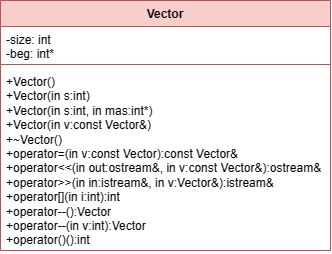

The diagram above was exported from draw.io. Its source (the exported page's mxGraphModel, read from the mxfile embedded in the PNG):
<mxGraphModel dx="326" dy="537" grid="1" gridSize="10" guides="1" tooltips="1" connect="1" arrows="1" fold="1" page="1" pageScale="1" pageWidth="827" pageHeight="1169" math="0" shadow="0">
  <root>
    <mxCell id="0" />
    <mxCell id="1" parent="0" />
    <mxCell id="o3hW-x8pjqkeNo0AYZ5Y-5" value="Vector" style="swimlane;fontStyle=1;align=center;verticalAlign=top;childLayout=stackLayout;horizontal=1;startSize=26;horizontalStack=0;resizeParent=1;resizeParentMax=0;resizeLast=0;collapsible=1;marginBottom=0;whiteSpace=wrap;html=1;fillColor=#f8cecc;strokeColor=#b85450;" vertex="1" parent="1">
      <mxGeometry x="120" y="180" width="330" height="250" as="geometry" />
    </mxCell>
    <mxCell id="o3hW-x8pjqkeNo0AYZ5Y-6" value="-size: int&lt;br&gt;-beg: int*" style="text;strokeColor=none;fillColor=none;align=left;verticalAlign=top;spacingLeft=4;spacingRight=4;overflow=hidden;rotatable=0;points=[[0,0.5],[1,0.5]];portConstraint=eastwest;whiteSpace=wrap;html=1;" vertex="1" parent="o3hW-x8pjqkeNo0AYZ5Y-5">
      <mxGeometry y="26" width="330" height="34" as="geometry" />
    </mxCell>
    <mxCell id="o3hW-x8pjqkeNo0AYZ5Y-7" value="" style="line;strokeWidth=1;fillColor=none;align=left;verticalAlign=middle;spacingTop=-1;spacingLeft=3;spacingRight=3;rotatable=0;labelPosition=right;points=[];portConstraint=eastwest;strokeColor=inherit;" vertex="1" parent="o3hW-x8pjqkeNo0AYZ5Y-5">
      <mxGeometry y="60" width="330" height="8" as="geometry" />
    </mxCell>
    <mxCell id="o3hW-x8pjqkeNo0AYZ5Y-8" value="+Vector()&lt;br&gt;+Vector(in s:int)&lt;br&gt;+Vector(in s:int, in mas:int*)&lt;br&gt;+Vector(in v:const Vector&amp;amp;)&lt;br&gt;+~Vector()&lt;br&gt;+operator=(in v:const Vector):const Vector&amp;amp;&lt;br&gt;+operator&amp;lt;&amp;lt;(in out:ostream&amp;amp;, in v:const Vector&amp;amp;):ostream&amp;amp;&lt;br&gt;+operator&amp;gt;&amp;gt;(in in:istream&amp;amp;, in v:Vector&amp;amp;):istream&amp;amp;&lt;br&gt;+operator[](in i:int):int&lt;br&gt;+operator--():Vector&lt;br&gt;+operator--(in v:int):Vector&lt;br&gt;+operator()():int" style="text;strokeColor=none;fillColor=none;align=left;verticalAlign=top;spacingLeft=4;spacingRight=4;overflow=hidden;rotatable=0;points=[[0,0.5],[1,0.5]];portConstraint=eastwest;whiteSpace=wrap;html=1;" vertex="1" parent="o3hW-x8pjqkeNo0AYZ5Y-5">
      <mxGeometry y="68" width="330" height="182" as="geometry" />
    </mxCell>
  </root>
</mxGraphModel>